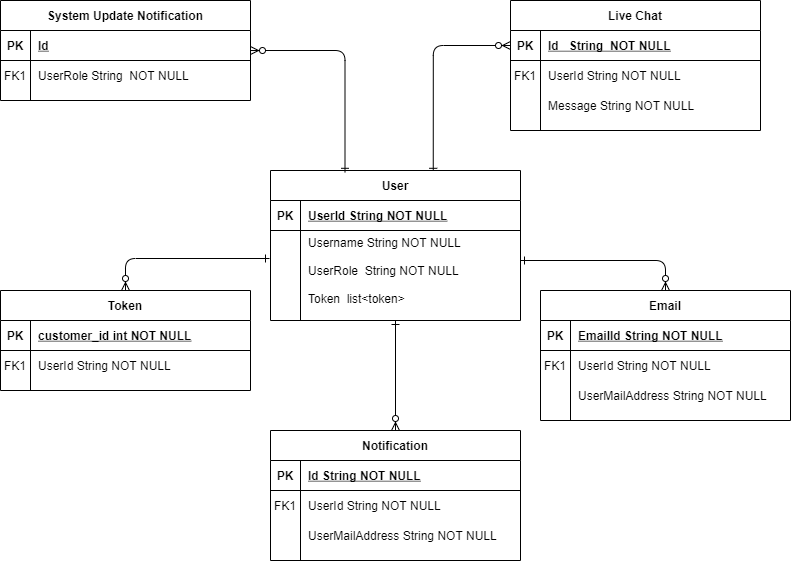

The diagram above was exported from draw.io. Its source (the exported page's mxGraphModel, read from the mxfile embedded in the PNG):
<mxGraphModel dx="868" dy="488" grid="1" gridSize="10" guides="1" tooltips="1" connect="1" arrows="1" fold="1" page="1" pageScale="1" pageWidth="850" pageHeight="1100" math="0" shadow="0" extFonts="Permanent Marker^https://fonts.googleapis.com/css?family=Permanent+Marker">
  <root>
    <mxCell id="0" />
    <mxCell id="1" parent="0" />
    <mxCell id="C-vyLk0tnHw3VtMMgP7b-1" value="" style="endArrow=ERzeroToMany;startArrow=ERone;endFill=1;startFill=0;exitX=0.651;exitY=0.012;exitDx=0;exitDy=0;edgeStyle=orthogonalEdgeStyle;exitPerimeter=0;entryX=0;entryY=0.5;entryDx=0;entryDy=0;" parent="1" source="C-vyLk0tnHw3VtMMgP7b-23" target="C-vyLk0tnHw3VtMMgP7b-3" edge="1">
      <mxGeometry width="100" height="100" relative="1" as="geometry">
        <mxPoint x="340" y="720" as="sourcePoint" />
        <mxPoint x="440" y="620" as="targetPoint" />
      </mxGeometry>
    </mxCell>
    <mxCell id="C-vyLk0tnHw3VtMMgP7b-12" value="" style="edgeStyle=orthogonalEdgeStyle;endArrow=ERzeroToMany;startArrow=ERone;endFill=1;startFill=0;exitX=1;exitY=0.375;exitDx=0;exitDy=0;entryX=0.5;entryY=0;entryDx=0;entryDy=0;exitPerimeter=0;" parent="1" source="C-vyLk0tnHw3VtMMgP7b-27" target="C-vyLk0tnHw3VtMMgP7b-13" edge="1">
      <mxGeometry width="100" height="100" relative="1" as="geometry">
        <mxPoint x="400" y="180" as="sourcePoint" />
        <mxPoint x="460" y="205" as="targetPoint" />
      </mxGeometry>
    </mxCell>
    <mxCell id="C-vyLk0tnHw3VtMMgP7b-2" value="Live Chat" style="shape=table;startSize=30;container=1;collapsible=1;childLayout=tableLayout;fixedRows=1;rowLines=0;fontStyle=1;align=center;resizeLast=1;" parent="1" vertex="1">
      <mxGeometry x="550" y="70" width="250" height="130" as="geometry" />
    </mxCell>
    <mxCell id="C-vyLk0tnHw3VtMMgP7b-3" value="" style="shape=partialRectangle;collapsible=0;dropTarget=0;pointerEvents=0;fillColor=none;points=[[0,0.5],[1,0.5]];portConstraint=eastwest;top=0;left=0;right=0;bottom=1;" parent="C-vyLk0tnHw3VtMMgP7b-2" vertex="1">
      <mxGeometry y="30" width="250" height="30" as="geometry" />
    </mxCell>
    <mxCell id="C-vyLk0tnHw3VtMMgP7b-4" value="PK" style="shape=partialRectangle;overflow=hidden;connectable=0;fillColor=none;top=0;left=0;bottom=0;right=0;fontStyle=1;" parent="C-vyLk0tnHw3VtMMgP7b-3" vertex="1">
      <mxGeometry width="30" height="30" as="geometry" />
    </mxCell>
    <mxCell id="C-vyLk0tnHw3VtMMgP7b-5" value="Id   String  NOT NULL" style="shape=partialRectangle;overflow=hidden;connectable=0;fillColor=none;top=0;left=0;bottom=0;right=0;align=left;spacingLeft=6;fontStyle=5;" parent="C-vyLk0tnHw3VtMMgP7b-3" vertex="1">
      <mxGeometry x="30" width="220" height="30" as="geometry" />
    </mxCell>
    <mxCell id="C-vyLk0tnHw3VtMMgP7b-6" value="" style="shape=partialRectangle;collapsible=0;dropTarget=0;pointerEvents=0;fillColor=none;points=[[0,0.5],[1,0.5]];portConstraint=eastwest;top=0;left=0;right=0;bottom=0;" parent="C-vyLk0tnHw3VtMMgP7b-2" vertex="1">
      <mxGeometry y="60" width="250" height="30" as="geometry" />
    </mxCell>
    <mxCell id="C-vyLk0tnHw3VtMMgP7b-7" value="FK1" style="shape=partialRectangle;overflow=hidden;connectable=0;fillColor=none;top=0;left=0;bottom=0;right=0;" parent="C-vyLk0tnHw3VtMMgP7b-6" vertex="1">
      <mxGeometry width="30" height="30" as="geometry" />
    </mxCell>
    <mxCell id="C-vyLk0tnHw3VtMMgP7b-8" value="UserId String NOT NULL" style="shape=partialRectangle;overflow=hidden;connectable=0;fillColor=none;top=0;left=0;bottom=0;right=0;align=left;spacingLeft=6;" parent="C-vyLk0tnHw3VtMMgP7b-6" vertex="1">
      <mxGeometry x="30" width="220" height="30" as="geometry" />
    </mxCell>
    <mxCell id="C-vyLk0tnHw3VtMMgP7b-9" value="" style="shape=partialRectangle;collapsible=0;dropTarget=0;pointerEvents=0;fillColor=none;points=[[0,0.5],[1,0.5]];portConstraint=eastwest;top=0;left=0;right=0;bottom=0;" parent="C-vyLk0tnHw3VtMMgP7b-2" vertex="1">
      <mxGeometry y="90" width="250" height="30" as="geometry" />
    </mxCell>
    <mxCell id="C-vyLk0tnHw3VtMMgP7b-10" value="" style="shape=partialRectangle;overflow=hidden;connectable=0;fillColor=none;top=0;left=0;bottom=0;right=0;" parent="C-vyLk0tnHw3VtMMgP7b-9" vertex="1">
      <mxGeometry width="30" height="30" as="geometry" />
    </mxCell>
    <mxCell id="C-vyLk0tnHw3VtMMgP7b-11" value="Message String NOT NULL" style="shape=partialRectangle;overflow=hidden;connectable=0;fillColor=none;top=0;left=0;bottom=0;right=0;align=left;spacingLeft=6;" parent="C-vyLk0tnHw3VtMMgP7b-9" vertex="1">
      <mxGeometry x="30" width="220" height="30" as="geometry" />
    </mxCell>
    <mxCell id="C-vyLk0tnHw3VtMMgP7b-13" value="Email" style="shape=table;startSize=30;container=1;collapsible=1;childLayout=tableLayout;fixedRows=1;rowLines=0;fontStyle=1;align=center;resizeLast=1;" parent="1" vertex="1">
      <mxGeometry x="580" y="360" width="250" height="130" as="geometry" />
    </mxCell>
    <mxCell id="C-vyLk0tnHw3VtMMgP7b-14" value="" style="shape=partialRectangle;collapsible=0;dropTarget=0;pointerEvents=0;fillColor=none;points=[[0,0.5],[1,0.5]];portConstraint=eastwest;top=0;left=0;right=0;bottom=1;" parent="C-vyLk0tnHw3VtMMgP7b-13" vertex="1">
      <mxGeometry y="30" width="250" height="30" as="geometry" />
    </mxCell>
    <mxCell id="C-vyLk0tnHw3VtMMgP7b-15" value="PK" style="shape=partialRectangle;overflow=hidden;connectable=0;fillColor=none;top=0;left=0;bottom=0;right=0;fontStyle=1;" parent="C-vyLk0tnHw3VtMMgP7b-14" vertex="1">
      <mxGeometry width="30" height="30" as="geometry" />
    </mxCell>
    <mxCell id="C-vyLk0tnHw3VtMMgP7b-16" value="EmailId String NOT NULL " style="shape=partialRectangle;overflow=hidden;connectable=0;fillColor=none;top=0;left=0;bottom=0;right=0;align=left;spacingLeft=6;fontStyle=5;" parent="C-vyLk0tnHw3VtMMgP7b-14" vertex="1">
      <mxGeometry x="30" width="220" height="30" as="geometry" />
    </mxCell>
    <mxCell id="C-vyLk0tnHw3VtMMgP7b-17" value="" style="shape=partialRectangle;collapsible=0;dropTarget=0;pointerEvents=0;fillColor=none;points=[[0,0.5],[1,0.5]];portConstraint=eastwest;top=0;left=0;right=0;bottom=0;" parent="C-vyLk0tnHw3VtMMgP7b-13" vertex="1">
      <mxGeometry y="60" width="250" height="30" as="geometry" />
    </mxCell>
    <mxCell id="C-vyLk0tnHw3VtMMgP7b-18" value="FK1" style="shape=partialRectangle;overflow=hidden;connectable=0;fillColor=none;top=0;left=0;bottom=0;right=0;" parent="C-vyLk0tnHw3VtMMgP7b-17" vertex="1">
      <mxGeometry width="30" height="30" as="geometry" />
    </mxCell>
    <mxCell id="C-vyLk0tnHw3VtMMgP7b-19" value="UserId String NOT NULL" style="shape=partialRectangle;overflow=hidden;connectable=0;fillColor=none;top=0;left=0;bottom=0;right=0;align=left;spacingLeft=6;" parent="C-vyLk0tnHw3VtMMgP7b-17" vertex="1">
      <mxGeometry x="30" width="220" height="30" as="geometry" />
    </mxCell>
    <mxCell id="C-vyLk0tnHw3VtMMgP7b-20" value="" style="shape=partialRectangle;collapsible=0;dropTarget=0;pointerEvents=0;fillColor=none;points=[[0,0.5],[1,0.5]];portConstraint=eastwest;top=0;left=0;right=0;bottom=0;" parent="C-vyLk0tnHw3VtMMgP7b-13" vertex="1">
      <mxGeometry y="90" width="250" height="30" as="geometry" />
    </mxCell>
    <mxCell id="C-vyLk0tnHw3VtMMgP7b-21" value="" style="shape=partialRectangle;overflow=hidden;connectable=0;fillColor=none;top=0;left=0;bottom=0;right=0;" parent="C-vyLk0tnHw3VtMMgP7b-20" vertex="1">
      <mxGeometry width="30" height="30" as="geometry" />
    </mxCell>
    <mxCell id="C-vyLk0tnHw3VtMMgP7b-22" value="UserMailAddress String NOT NULL" style="shape=partialRectangle;overflow=hidden;connectable=0;fillColor=none;top=0;left=0;bottom=0;right=0;align=left;spacingLeft=6;" parent="C-vyLk0tnHw3VtMMgP7b-20" vertex="1">
      <mxGeometry x="30" width="220" height="30" as="geometry" />
    </mxCell>
    <mxCell id="C-vyLk0tnHw3VtMMgP7b-23" value="User" style="shape=table;startSize=30;container=1;collapsible=1;childLayout=tableLayout;fixedRows=1;rowLines=0;fontStyle=1;align=center;resizeLast=1;" parent="1" vertex="1">
      <mxGeometry x="310" y="240" width="250" height="150" as="geometry" />
    </mxCell>
    <mxCell id="C-vyLk0tnHw3VtMMgP7b-24" value="" style="shape=partialRectangle;collapsible=0;dropTarget=0;pointerEvents=0;fillColor=none;points=[[0,0.5],[1,0.5]];portConstraint=eastwest;top=0;left=0;right=0;bottom=1;" parent="C-vyLk0tnHw3VtMMgP7b-23" vertex="1">
      <mxGeometry y="30" width="250" height="30" as="geometry" />
    </mxCell>
    <mxCell id="C-vyLk0tnHw3VtMMgP7b-25" value="PK" style="shape=partialRectangle;overflow=hidden;connectable=0;fillColor=none;top=0;left=0;bottom=0;right=0;fontStyle=1;" parent="C-vyLk0tnHw3VtMMgP7b-24" vertex="1">
      <mxGeometry width="30" height="30" as="geometry" />
    </mxCell>
    <mxCell id="C-vyLk0tnHw3VtMMgP7b-26" value="UserId String NOT NULL " style="shape=partialRectangle;overflow=hidden;connectable=0;fillColor=none;top=0;left=0;bottom=0;right=0;align=left;spacingLeft=6;fontStyle=5;" parent="C-vyLk0tnHw3VtMMgP7b-24" vertex="1">
      <mxGeometry x="30" width="220" height="30" as="geometry" />
    </mxCell>
    <mxCell id="C-vyLk0tnHw3VtMMgP7b-27" value="" style="shape=partialRectangle;collapsible=0;dropTarget=0;pointerEvents=0;fillColor=none;points=[[0,0.5],[1,0.5]];portConstraint=eastwest;top=0;left=0;right=0;bottom=0;" parent="C-vyLk0tnHw3VtMMgP7b-23" vertex="1">
      <mxGeometry y="60" width="250" height="80" as="geometry" />
    </mxCell>
    <mxCell id="C-vyLk0tnHw3VtMMgP7b-28" value="" style="shape=partialRectangle;overflow=hidden;connectable=0;fillColor=none;top=0;left=0;bottom=0;right=0;" parent="C-vyLk0tnHw3VtMMgP7b-27" vertex="1">
      <mxGeometry width="30" height="80" as="geometry" />
    </mxCell>
    <mxCell id="C-vyLk0tnHw3VtMMgP7b-29" value="Username String NOT NULL&#10;&#10;UserRole  String NOT NULL&#10;&#10;Token  list&lt;token&gt;" style="shape=partialRectangle;overflow=hidden;connectable=0;fillColor=none;top=0;left=0;bottom=0;right=0;align=left;spacingLeft=6;" parent="C-vyLk0tnHw3VtMMgP7b-27" vertex="1">
      <mxGeometry x="30" width="220" height="80" as="geometry" />
    </mxCell>
    <mxCell id="Iv2x4SYPXZTHzKabLK1E-1" value="System Update Notification" style="shape=table;startSize=30;container=1;collapsible=1;childLayout=tableLayout;fixedRows=1;rowLines=0;fontStyle=1;align=center;resizeLast=1;" parent="1" vertex="1">
      <mxGeometry x="40" y="70" width="250" height="100" as="geometry" />
    </mxCell>
    <mxCell id="Iv2x4SYPXZTHzKabLK1E-2" value="" style="shape=partialRectangle;collapsible=0;dropTarget=0;pointerEvents=0;fillColor=none;points=[[0,0.5],[1,0.5]];portConstraint=eastwest;top=0;left=0;right=0;bottom=1;" parent="Iv2x4SYPXZTHzKabLK1E-1" vertex="1">
      <mxGeometry y="30" width="250" height="30" as="geometry" />
    </mxCell>
    <mxCell id="Iv2x4SYPXZTHzKabLK1E-3" value="PK" style="shape=partialRectangle;overflow=hidden;connectable=0;fillColor=none;top=0;left=0;bottom=0;right=0;fontStyle=1;" parent="Iv2x4SYPXZTHzKabLK1E-2" vertex="1">
      <mxGeometry width="30" height="30" as="geometry" />
    </mxCell>
    <mxCell id="Iv2x4SYPXZTHzKabLK1E-4" value="Id" style="shape=partialRectangle;overflow=hidden;connectable=0;fillColor=none;top=0;left=0;bottom=0;right=0;align=left;spacingLeft=6;fontStyle=5;" parent="Iv2x4SYPXZTHzKabLK1E-2" vertex="1">
      <mxGeometry x="30" width="220" height="30" as="geometry" />
    </mxCell>
    <mxCell id="Iv2x4SYPXZTHzKabLK1E-5" value="" style="shape=partialRectangle;collapsible=0;dropTarget=0;pointerEvents=0;fillColor=none;points=[[0,0.5],[1,0.5]];portConstraint=eastwest;top=0;left=0;right=0;bottom=0;" parent="Iv2x4SYPXZTHzKabLK1E-1" vertex="1">
      <mxGeometry y="60" width="250" height="30" as="geometry" />
    </mxCell>
    <mxCell id="Iv2x4SYPXZTHzKabLK1E-6" value="FK1" style="shape=partialRectangle;overflow=hidden;connectable=0;fillColor=none;top=0;left=0;bottom=0;right=0;" parent="Iv2x4SYPXZTHzKabLK1E-5" vertex="1">
      <mxGeometry width="30" height="30" as="geometry" />
    </mxCell>
    <mxCell id="Iv2x4SYPXZTHzKabLK1E-7" value="UserRole String  NOT NULL" style="shape=partialRectangle;overflow=hidden;connectable=0;fillColor=none;top=0;left=0;bottom=0;right=0;align=left;spacingLeft=6;" parent="Iv2x4SYPXZTHzKabLK1E-5" vertex="1">
      <mxGeometry x="30" width="220" height="30" as="geometry" />
    </mxCell>
    <mxCell id="Iv2x4SYPXZTHzKabLK1E-9" value="Token" style="shape=table;startSize=30;container=1;collapsible=1;childLayout=tableLayout;fixedRows=1;rowLines=0;fontStyle=1;align=center;resizeLast=1;" parent="1" vertex="1">
      <mxGeometry x="40" y="360" width="250" height="100" as="geometry" />
    </mxCell>
    <mxCell id="Iv2x4SYPXZTHzKabLK1E-10" value="" style="shape=partialRectangle;collapsible=0;dropTarget=0;pointerEvents=0;fillColor=none;points=[[0,0.5],[1,0.5]];portConstraint=eastwest;top=0;left=0;right=0;bottom=1;" parent="Iv2x4SYPXZTHzKabLK1E-9" vertex="1">
      <mxGeometry y="30" width="250" height="30" as="geometry" />
    </mxCell>
    <mxCell id="Iv2x4SYPXZTHzKabLK1E-11" value="PK" style="shape=partialRectangle;overflow=hidden;connectable=0;fillColor=none;top=0;left=0;bottom=0;right=0;fontStyle=1;" parent="Iv2x4SYPXZTHzKabLK1E-10" vertex="1">
      <mxGeometry width="30" height="30" as="geometry" />
    </mxCell>
    <mxCell id="Iv2x4SYPXZTHzKabLK1E-12" value="customer_id int NOT NULL " style="shape=partialRectangle;overflow=hidden;connectable=0;fillColor=none;top=0;left=0;bottom=0;right=0;align=left;spacingLeft=6;fontStyle=5;" parent="Iv2x4SYPXZTHzKabLK1E-10" vertex="1">
      <mxGeometry x="30" width="220" height="30" as="geometry" />
    </mxCell>
    <mxCell id="Iv2x4SYPXZTHzKabLK1E-13" value="" style="shape=partialRectangle;collapsible=0;dropTarget=0;pointerEvents=0;fillColor=none;points=[[0,0.5],[1,0.5]];portConstraint=eastwest;top=0;left=0;right=0;bottom=0;" parent="Iv2x4SYPXZTHzKabLK1E-9" vertex="1">
      <mxGeometry y="60" width="250" height="30" as="geometry" />
    </mxCell>
    <mxCell id="Iv2x4SYPXZTHzKabLK1E-14" value="FK1" style="shape=partialRectangle;overflow=hidden;connectable=0;fillColor=none;top=0;left=0;bottom=0;right=0;" parent="Iv2x4SYPXZTHzKabLK1E-13" vertex="1">
      <mxGeometry width="30" height="30" as="geometry" />
    </mxCell>
    <mxCell id="Iv2x4SYPXZTHzKabLK1E-15" value="UserId String NOT NULL" style="shape=partialRectangle;overflow=hidden;connectable=0;fillColor=none;top=0;left=0;bottom=0;right=0;align=left;spacingLeft=6;" parent="Iv2x4SYPXZTHzKabLK1E-13" vertex="1">
      <mxGeometry x="30" width="220" height="30" as="geometry" />
    </mxCell>
    <mxCell id="Iv2x4SYPXZTHzKabLK1E-16" value="" style="endArrow=ERzeroToMany;startArrow=ERone;endFill=1;startFill=0;edgeStyle=orthogonalEdgeStyle;entryX=1;entryY=0.667;entryDx=0;entryDy=0;entryPerimeter=0;exitX=0.298;exitY=0.012;exitDx=0;exitDy=0;exitPerimeter=0;" parent="1" source="C-vyLk0tnHw3VtMMgP7b-23" target="Iv2x4SYPXZTHzKabLK1E-2" edge="1">
      <mxGeometry width="100" height="100" relative="1" as="geometry">
        <mxPoint x="380" y="248" as="sourcePoint" />
        <mxPoint x="560" y="155.0000000000001" as="targetPoint" />
      </mxGeometry>
    </mxCell>
    <mxCell id="Iv2x4SYPXZTHzKabLK1E-17" value="" style="edgeStyle=orthogonalEdgeStyle;endArrow=ERzeroToMany;startArrow=ERone;endFill=1;startFill=0;entryX=0.5;entryY=0;entryDx=0;entryDy=0;exitX=-0.004;exitY=0.35;exitDx=0;exitDy=0;exitPerimeter=0;" parent="1" source="C-vyLk0tnHw3VtMMgP7b-27" target="Iv2x4SYPXZTHzKabLK1E-9" edge="1">
      <mxGeometry width="100" height="100" relative="1" as="geometry">
        <mxPoint x="430" y="350" as="sourcePoint" />
        <mxPoint x="705" y="410" as="targetPoint" />
      </mxGeometry>
    </mxCell>
    <mxCell id="38XMDO7-NMSDyythuURl-1" value="Notification" style="shape=table;startSize=30;container=1;collapsible=1;childLayout=tableLayout;fixedRows=1;rowLines=0;fontStyle=1;align=center;resizeLast=1;" vertex="1" parent="1">
      <mxGeometry x="310" y="500" width="250" height="130" as="geometry" />
    </mxCell>
    <mxCell id="38XMDO7-NMSDyythuURl-2" value="" style="shape=partialRectangle;collapsible=0;dropTarget=0;pointerEvents=0;fillColor=none;points=[[0,0.5],[1,0.5]];portConstraint=eastwest;top=0;left=0;right=0;bottom=1;" vertex="1" parent="38XMDO7-NMSDyythuURl-1">
      <mxGeometry y="30" width="250" height="30" as="geometry" />
    </mxCell>
    <mxCell id="38XMDO7-NMSDyythuURl-3" value="PK" style="shape=partialRectangle;overflow=hidden;connectable=0;fillColor=none;top=0;left=0;bottom=0;right=0;fontStyle=1;" vertex="1" parent="38XMDO7-NMSDyythuURl-2">
      <mxGeometry width="30" height="30" as="geometry" />
    </mxCell>
    <mxCell id="38XMDO7-NMSDyythuURl-4" value="Id String NOT NULL " style="shape=partialRectangle;overflow=hidden;connectable=0;fillColor=none;top=0;left=0;bottom=0;right=0;align=left;spacingLeft=6;fontStyle=5;" vertex="1" parent="38XMDO7-NMSDyythuURl-2">
      <mxGeometry x="30" width="220" height="30" as="geometry" />
    </mxCell>
    <mxCell id="38XMDO7-NMSDyythuURl-5" value="" style="shape=partialRectangle;collapsible=0;dropTarget=0;pointerEvents=0;fillColor=none;points=[[0,0.5],[1,0.5]];portConstraint=eastwest;top=0;left=0;right=0;bottom=0;" vertex="1" parent="38XMDO7-NMSDyythuURl-1">
      <mxGeometry y="60" width="250" height="30" as="geometry" />
    </mxCell>
    <mxCell id="38XMDO7-NMSDyythuURl-6" value="FK1" style="shape=partialRectangle;overflow=hidden;connectable=0;fillColor=none;top=0;left=0;bottom=0;right=0;" vertex="1" parent="38XMDO7-NMSDyythuURl-5">
      <mxGeometry width="30" height="30" as="geometry" />
    </mxCell>
    <mxCell id="38XMDO7-NMSDyythuURl-7" value="UserId String NOT NULL" style="shape=partialRectangle;overflow=hidden;connectable=0;fillColor=none;top=0;left=0;bottom=0;right=0;align=left;spacingLeft=6;" vertex="1" parent="38XMDO7-NMSDyythuURl-5">
      <mxGeometry x="30" width="220" height="30" as="geometry" />
    </mxCell>
    <mxCell id="38XMDO7-NMSDyythuURl-8" value="" style="shape=partialRectangle;collapsible=0;dropTarget=0;pointerEvents=0;fillColor=none;points=[[0,0.5],[1,0.5]];portConstraint=eastwest;top=0;left=0;right=0;bottom=0;" vertex="1" parent="38XMDO7-NMSDyythuURl-1">
      <mxGeometry y="90" width="250" height="30" as="geometry" />
    </mxCell>
    <mxCell id="38XMDO7-NMSDyythuURl-9" value="" style="shape=partialRectangle;overflow=hidden;connectable=0;fillColor=none;top=0;left=0;bottom=0;right=0;" vertex="1" parent="38XMDO7-NMSDyythuURl-8">
      <mxGeometry width="30" height="30" as="geometry" />
    </mxCell>
    <mxCell id="38XMDO7-NMSDyythuURl-10" value="UserMailAddress String NOT NULL" style="shape=partialRectangle;overflow=hidden;connectable=0;fillColor=none;top=0;left=0;bottom=0;right=0;align=left;spacingLeft=6;" vertex="1" parent="38XMDO7-NMSDyythuURl-8">
      <mxGeometry x="30" width="220" height="30" as="geometry" />
    </mxCell>
    <mxCell id="38XMDO7-NMSDyythuURl-11" value="" style="edgeStyle=orthogonalEdgeStyle;endArrow=ERzeroToMany;startArrow=ERone;endFill=1;startFill=0;exitX=0.5;exitY=1;exitDx=0;exitDy=0;entryX=0.5;entryY=0;entryDx=0;entryDy=0;" edge="1" parent="1" source="C-vyLk0tnHw3VtMMgP7b-23" target="38XMDO7-NMSDyythuURl-1">
      <mxGeometry width="100" height="100" relative="1" as="geometry">
        <mxPoint x="570" y="340" as="sourcePoint" />
        <mxPoint x="715" y="370" as="targetPoint" />
      </mxGeometry>
    </mxCell>
  </root>
</mxGraphModel>